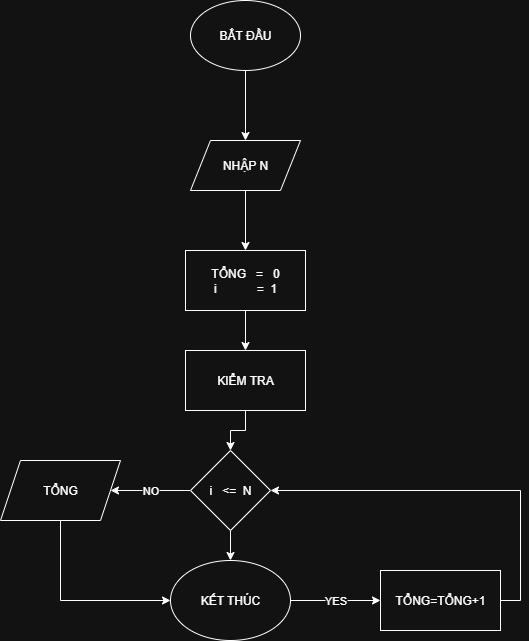

The diagram above was exported from draw.io. Its source (the exported page's mxGraphModel, read from the mxfile embedded in the PNG):
<mxGraphModel dx="969" dy="2950" grid="1" gridSize="10" guides="1" tooltips="1" connect="1" arrows="1" fold="1" page="1" pageScale="1" pageWidth="827" pageHeight="1169" math="0" shadow="0">
  <root>
    <mxCell id="0" />
    <mxCell id="1" parent="0" />
    <mxCell id="pQVvm_txXL3RrNjy7aMV-16" style="edgeStyle=orthogonalEdgeStyle;rounded=0;orthogonalLoop=1;jettySize=auto;html=1;exitX=0.5;exitY=1;exitDx=0;exitDy=0;entryX=0.5;entryY=0;entryDx=0;entryDy=0;" edge="1" parent="1" source="pQVvm_txXL3RrNjy7aMV-1" target="pQVvm_txXL3RrNjy7aMV-2">
      <mxGeometry relative="1" as="geometry" />
    </mxCell>
    <mxCell id="pQVvm_txXL3RrNjy7aMV-1" value="BẮT ĐẦU" style="ellipse;whiteSpace=wrap;html=1;" vertex="1" parent="1">
      <mxGeometry x="270" y="-2330" width="110" height="70" as="geometry" />
    </mxCell>
    <mxCell id="pQVvm_txXL3RrNjy7aMV-17" style="edgeStyle=orthogonalEdgeStyle;rounded=0;orthogonalLoop=1;jettySize=auto;html=1;exitX=0.5;exitY=1;exitDx=0;exitDy=0;entryX=0.5;entryY=0;entryDx=0;entryDy=0;" edge="1" parent="1" source="pQVvm_txXL3RrNjy7aMV-2" target="pQVvm_txXL3RrNjy7aMV-3">
      <mxGeometry relative="1" as="geometry" />
    </mxCell>
    <mxCell id="pQVvm_txXL3RrNjy7aMV-2" value="NHẬP N" style="shape=parallelogram;perimeter=parallelogramPerimeter;whiteSpace=wrap;html=1;fixedSize=1;" vertex="1" parent="1">
      <mxGeometry x="270" y="-2190" width="110" height="50" as="geometry" />
    </mxCell>
    <mxCell id="pQVvm_txXL3RrNjy7aMV-19" style="edgeStyle=orthogonalEdgeStyle;rounded=0;orthogonalLoop=1;jettySize=auto;html=1;exitX=0.5;exitY=1;exitDx=0;exitDy=0;" edge="1" parent="1" source="pQVvm_txXL3RrNjy7aMV-3" target="pQVvm_txXL3RrNjy7aMV-4">
      <mxGeometry relative="1" as="geometry" />
    </mxCell>
    <mxCell id="pQVvm_txXL3RrNjy7aMV-3" value="TỔNG&amp;nbsp; &amp;nbsp;=&amp;nbsp; &amp;nbsp;0&lt;div&gt;&lt;span style=&quot;background-color: transparent; color: light-dark(rgb(0, 0, 0), rgb(255, 255, 255));&quot;&gt;i&amp;nbsp; &amp;nbsp; &amp;nbsp; &amp;nbsp; &amp;nbsp; &amp;nbsp; =&amp;nbsp; 1&lt;/span&gt;&lt;/div&gt;" style="rounded=0;whiteSpace=wrap;html=1;" vertex="1" parent="1">
      <mxGeometry x="265" y="-2080" width="120" height="60" as="geometry" />
    </mxCell>
    <mxCell id="pQVvm_txXL3RrNjy7aMV-20" style="edgeStyle=orthogonalEdgeStyle;rounded=0;orthogonalLoop=1;jettySize=auto;html=1;exitX=0.5;exitY=1;exitDx=0;exitDy=0;entryX=0.5;entryY=0;entryDx=0;entryDy=0;" edge="1" parent="1" source="pQVvm_txXL3RrNjy7aMV-4" target="pQVvm_txXL3RrNjy7aMV-5">
      <mxGeometry relative="1" as="geometry" />
    </mxCell>
    <mxCell id="pQVvm_txXL3RrNjy7aMV-4" value="KIỂM TRA" style="rounded=0;whiteSpace=wrap;html=1;" vertex="1" parent="1">
      <mxGeometry x="265" y="-1980" width="120" height="60" as="geometry" />
    </mxCell>
    <mxCell id="pQVvm_txXL3RrNjy7aMV-8" value="NO" style="edgeStyle=orthogonalEdgeStyle;rounded=0;orthogonalLoop=1;jettySize=auto;html=1;exitX=0;exitY=0.5;exitDx=0;exitDy=0;entryX=1;entryY=0.5;entryDx=0;entryDy=0;" edge="1" parent="1" source="pQVvm_txXL3RrNjy7aMV-5" target="pQVvm_txXL3RrNjy7aMV-6">
      <mxGeometry relative="1" as="geometry" />
    </mxCell>
    <mxCell id="pQVvm_txXL3RrNjy7aMV-12" style="edgeStyle=orthogonalEdgeStyle;rounded=0;orthogonalLoop=1;jettySize=auto;html=1;exitX=0.5;exitY=1;exitDx=0;exitDy=0;" edge="1" parent="1" source="pQVvm_txXL3RrNjy7aMV-5" target="pQVvm_txXL3RrNjy7aMV-7">
      <mxGeometry relative="1" as="geometry" />
    </mxCell>
    <mxCell id="pQVvm_txXL3RrNjy7aMV-5" value="i&amp;nbsp; &amp;nbsp;&amp;lt;=&amp;nbsp; N" style="rhombus;whiteSpace=wrap;html=1;" vertex="1" parent="1">
      <mxGeometry x="270" y="-1880" width="80" height="80" as="geometry" />
    </mxCell>
    <mxCell id="pQVvm_txXL3RrNjy7aMV-9" style="edgeStyle=orthogonalEdgeStyle;rounded=0;orthogonalLoop=1;jettySize=auto;html=1;exitX=0.5;exitY=1;exitDx=0;exitDy=0;entryX=0;entryY=0.5;entryDx=0;entryDy=0;" edge="1" parent="1" source="pQVvm_txXL3RrNjy7aMV-6" target="pQVvm_txXL3RrNjy7aMV-7">
      <mxGeometry relative="1" as="geometry" />
    </mxCell>
    <mxCell id="pQVvm_txXL3RrNjy7aMV-6" value="TỔNG" style="shape=parallelogram;perimeter=parallelogramPerimeter;whiteSpace=wrap;html=1;fixedSize=1;" vertex="1" parent="1">
      <mxGeometry x="80" y="-1870" width="120" height="60" as="geometry" />
    </mxCell>
    <mxCell id="pQVvm_txXL3RrNjy7aMV-11" value="YES" style="edgeStyle=orthogonalEdgeStyle;rounded=0;orthogonalLoop=1;jettySize=auto;html=1;exitX=1;exitY=0.5;exitDx=0;exitDy=0;entryX=0;entryY=0.5;entryDx=0;entryDy=0;" edge="1" parent="1" source="pQVvm_txXL3RrNjy7aMV-7" target="pQVvm_txXL3RrNjy7aMV-10">
      <mxGeometry relative="1" as="geometry" />
    </mxCell>
    <mxCell id="pQVvm_txXL3RrNjy7aMV-7" value="KẾT THÚC" style="ellipse;whiteSpace=wrap;html=1;" vertex="1" parent="1">
      <mxGeometry x="250" y="-1770" width="120" height="80" as="geometry" />
    </mxCell>
    <mxCell id="pQVvm_txXL3RrNjy7aMV-13" style="edgeStyle=orthogonalEdgeStyle;rounded=0;orthogonalLoop=1;jettySize=auto;html=1;exitX=1;exitY=0.5;exitDx=0;exitDy=0;entryX=1;entryY=0.5;entryDx=0;entryDy=0;" edge="1" parent="1" source="pQVvm_txXL3RrNjy7aMV-10" target="pQVvm_txXL3RrNjy7aMV-5">
      <mxGeometry relative="1" as="geometry" />
    </mxCell>
    <mxCell id="pQVvm_txXL3RrNjy7aMV-10" value="TỔNG=TỔNG+1" style="rounded=0;whiteSpace=wrap;html=1;" vertex="1" parent="1">
      <mxGeometry x="460" y="-1760" width="120" height="60" as="geometry" />
    </mxCell>
  </root>
</mxGraphModel>